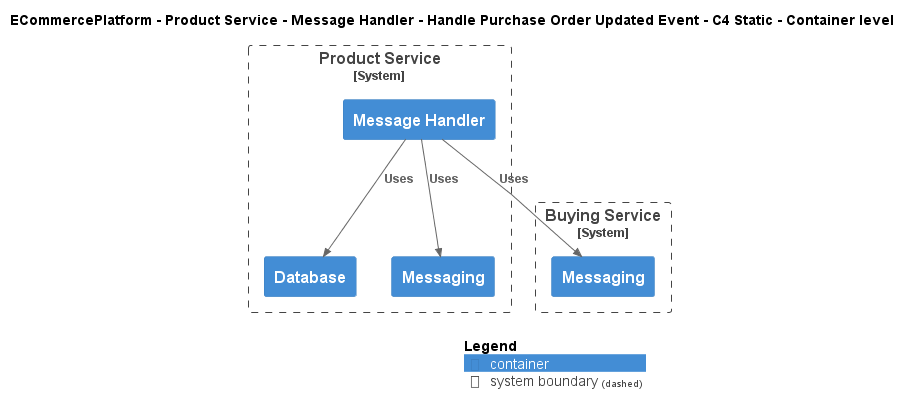

The diagram above was rendered by PlantUML. Its source (embedded in the PNG):
@startuml
!include ..\..\..\..\..\..\..\.c4s\C4_Container.puml

AddElementTag("c4interflow:lifecycle:new", $bgColor=green, $fontColor=#ffffff, $borderColor=green, $shadowing="False")
AddElementTag("c4interflow:lifecycle:changed", $bgColor=orange, $fontColor=#ffffff, $borderColor=orange, $shadowing="False")
AddElementTag("c4interflow:lifecycle:removed", $bgColor=red, $fontColor=#ffffff, $borderColor=red, $shadowing="False")

AddRelTag("c4interflow:lifecycle:new", $textColor=green, $lineColor=green)
AddRelTag("c4interflow:lifecycle:changed", $textColor=orange, $lineColor=orange)
AddRelTag("c4interflow:lifecycle:removed", $textColor=red, $lineColor=red)

SHOW_PERSON_PORTRAIT()
LAYOUT_TOP_DOWN()

skinparam linetype polyline

title ECommercePlatform - Product Service - Message Handler - Handle Purchase Order Updated Event - C4 Static - Container level


System_Boundary(ECommercePlatform.SoftwareSystems.ProductService, "Product Service") {
    Container(ECommercePlatform.SoftwareSystems.ProductService.Containers.MessageHandler, "Message Handler", "", "")
    Container(ECommercePlatform.SoftwareSystems.ProductService.Containers.Database, "Database", "", "")
    Container(ECommercePlatform.SoftwareSystems.ProductService.Containers.Messaging, "Messaging", "", "")
}

System_Boundary(ECommercePlatform.SoftwareSystems.BuyingService, "Buying Service") {
    Container(ECommercePlatform.SoftwareSystems.BuyingService.Containers.Messaging, "Messaging", "", "")
}

Rel(ECommercePlatform.SoftwareSystems.ProductService.Containers.MessageHandler, ECommercePlatform.SoftwareSystems.BuyingService.Containers.Messaging, "Uses")
Rel(ECommercePlatform.SoftwareSystems.ProductService.Containers.MessageHandler, ECommercePlatform.SoftwareSystems.ProductService.Containers.Database, "Uses")
Rel(ECommercePlatform.SoftwareSystems.ProductService.Containers.MessageHandler, ECommercePlatform.SoftwareSystems.ProductService.Containers.Messaging, "Uses")


SHOW_LEGEND()
@enduml